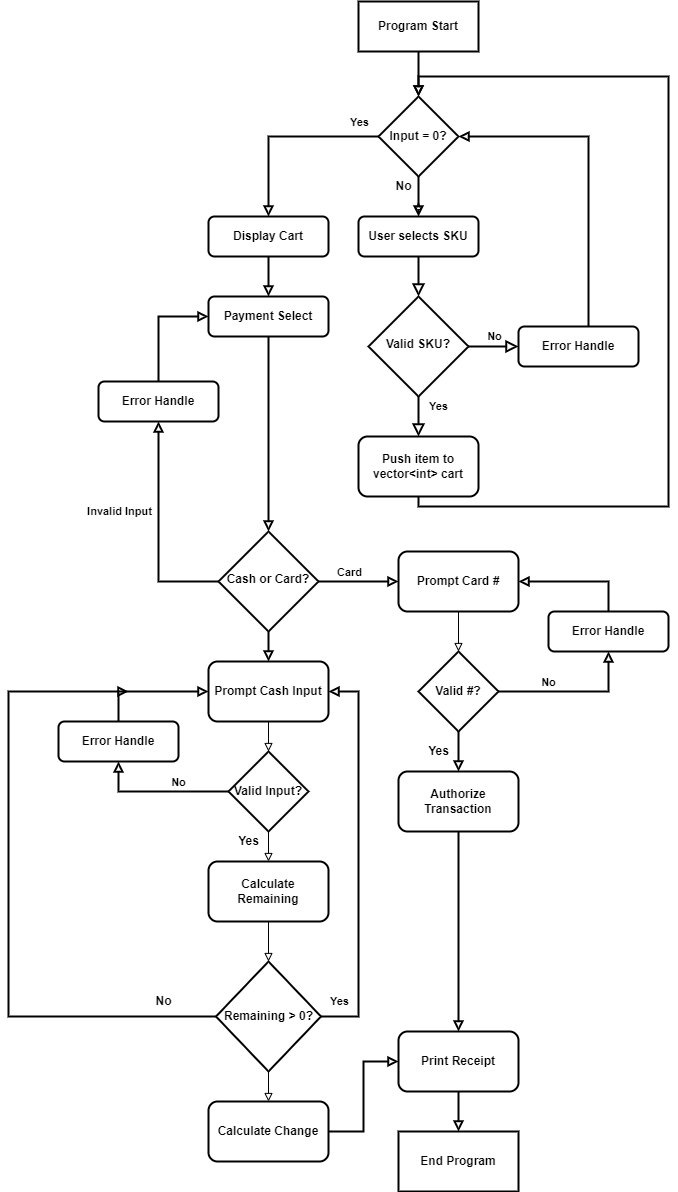

The diagram above was exported from draw.io. Its source (the exported page's mxGraphModel, read from the mxfile embedded in the PNG):
<mxGraphModel dx="511" dy="836" grid="1" gridSize="10" guides="1" tooltips="1" connect="1" arrows="1" fold="1" page="1" pageScale="1" pageWidth="900" pageHeight="1600" math="0" shadow="0">
  <root>
    <mxCell id="WIyWlLk6GJQsqaUBKTNV-0" />
    <mxCell id="WIyWlLk6GJQsqaUBKTNV-1" parent="WIyWlLk6GJQsqaUBKTNV-0" />
    <mxCell id="WIyWlLk6GJQsqaUBKTNV-2" value="" style="rounded=0;html=1;jettySize=auto;orthogonalLoop=1;fontSize=11;endArrow=block;endFill=0;endSize=8;strokeWidth=2;shadow=0;labelBackgroundColor=none;edgeStyle=orthogonalEdgeStyle;fontStyle=1" parent="WIyWlLk6GJQsqaUBKTNV-1" source="WIyWlLk6GJQsqaUBKTNV-3" target="WIyWlLk6GJQsqaUBKTNV-6" edge="1">
      <mxGeometry relative="1" as="geometry" />
    </mxCell>
    <mxCell id="tfHXgSjX1mxpYjQhOBIJ-20" style="edgeStyle=orthogonalEdgeStyle;rounded=0;orthogonalLoop=1;jettySize=auto;html=1;exitX=0.5;exitY=0;exitDx=0;exitDy=0;entryX=1;entryY=1.25;entryDx=0;entryDy=0;entryPerimeter=0;endArrow=blockThin;endFill=0;fontStyle=1" edge="1" parent="WIyWlLk6GJQsqaUBKTNV-1" source="WIyWlLk6GJQsqaUBKTNV-3" target="tfHXgSjX1mxpYjQhOBIJ-6">
      <mxGeometry relative="1" as="geometry" />
    </mxCell>
    <mxCell id="WIyWlLk6GJQsqaUBKTNV-3" value="User selects SKU" style="rounded=1;whiteSpace=wrap;html=1;fontSize=12;glass=0;strokeWidth=2;shadow=0;fontStyle=1" parent="WIyWlLk6GJQsqaUBKTNV-1" vertex="1">
      <mxGeometry x="410" y="245" width="120" height="40" as="geometry" />
    </mxCell>
    <mxCell id="WIyWlLk6GJQsqaUBKTNV-4" value="Yes" style="rounded=0;html=1;jettySize=auto;orthogonalLoop=1;fontSize=11;endArrow=block;endFill=0;endSize=8;strokeWidth=2;shadow=0;labelBackgroundColor=none;edgeStyle=orthogonalEdgeStyle;entryX=0.5;entryY=0;entryDx=0;entryDy=0;fontStyle=1" parent="WIyWlLk6GJQsqaUBKTNV-1" source="WIyWlLk6GJQsqaUBKTNV-6" target="tfHXgSjX1mxpYjQhOBIJ-2" edge="1">
      <mxGeometry x="-0.5" y="20" relative="1" as="geometry">
        <mxPoint as="offset" />
        <mxPoint x="470" y="455" as="targetPoint" />
      </mxGeometry>
    </mxCell>
    <mxCell id="WIyWlLk6GJQsqaUBKTNV-5" value="No" style="edgeStyle=orthogonalEdgeStyle;rounded=0;html=1;jettySize=auto;orthogonalLoop=1;fontSize=11;endArrow=block;endFill=0;endSize=8;strokeWidth=2;shadow=0;labelBackgroundColor=none;fontStyle=1" parent="WIyWlLk6GJQsqaUBKTNV-1" source="WIyWlLk6GJQsqaUBKTNV-6" target="WIyWlLk6GJQsqaUBKTNV-7" edge="1">
      <mxGeometry y="10" relative="1" as="geometry">
        <mxPoint as="offset" />
      </mxGeometry>
    </mxCell>
    <mxCell id="WIyWlLk6GJQsqaUBKTNV-6" value="Valid SKU?" style="rhombus;whiteSpace=wrap;html=1;shadow=0;fontFamily=Helvetica;fontSize=12;align=center;strokeWidth=2;spacing=6;spacingTop=-4;fontStyle=1" parent="WIyWlLk6GJQsqaUBKTNV-1" vertex="1">
      <mxGeometry x="420" y="325" width="100" height="100" as="geometry" />
    </mxCell>
    <mxCell id="tfHXgSjX1mxpYjQhOBIJ-0" style="edgeStyle=orthogonalEdgeStyle;rounded=0;orthogonalLoop=1;jettySize=auto;html=1;entryX=1;entryY=0.5;entryDx=0;entryDy=0;endArrow=block;endFill=0;fontStyle=1;strokeWidth=2;" edge="1" parent="WIyWlLk6GJQsqaUBKTNV-1" source="WIyWlLk6GJQsqaUBKTNV-7" target="tfHXgSjX1mxpYjQhOBIJ-3">
      <mxGeometry relative="1" as="geometry">
        <Array as="points">
          <mxPoint x="640" y="165" />
        </Array>
      </mxGeometry>
    </mxCell>
    <mxCell id="WIyWlLk6GJQsqaUBKTNV-7" value="Error Handle" style="rounded=1;whiteSpace=wrap;html=1;fontSize=12;glass=0;strokeWidth=2;shadow=0;fontStyle=1" parent="WIyWlLk6GJQsqaUBKTNV-1" vertex="1">
      <mxGeometry x="570" y="355" width="120" height="40" as="geometry" />
    </mxCell>
    <mxCell id="tfHXgSjX1mxpYjQhOBIJ-7" style="edgeStyle=orthogonalEdgeStyle;rounded=0;orthogonalLoop=1;jettySize=auto;html=1;exitX=0.5;exitY=1;exitDx=0;exitDy=0;entryX=0.5;entryY=0;entryDx=0;entryDy=0;endArrow=block;endFill=0;fontStyle=1;strokeWidth=2;" edge="1" parent="WIyWlLk6GJQsqaUBKTNV-1" source="tfHXgSjX1mxpYjQhOBIJ-2" target="tfHXgSjX1mxpYjQhOBIJ-3">
      <mxGeometry relative="1" as="geometry">
        <Array as="points">
          <mxPoint x="470" y="535" />
          <mxPoint x="720" y="535" />
          <mxPoint x="720" y="105" />
          <mxPoint x="470" y="105" />
        </Array>
      </mxGeometry>
    </mxCell>
    <mxCell id="tfHXgSjX1mxpYjQhOBIJ-2" value="Push item to vector&amp;lt;int&amp;gt; cart" style="rounded=1;whiteSpace=wrap;html=1;fontStyle=1;strokeWidth=2;" vertex="1" parent="WIyWlLk6GJQsqaUBKTNV-1">
      <mxGeometry x="410" y="465" width="120" height="60" as="geometry" />
    </mxCell>
    <mxCell id="tfHXgSjX1mxpYjQhOBIJ-5" style="edgeStyle=orthogonalEdgeStyle;rounded=0;orthogonalLoop=1;jettySize=auto;html=1;entryX=0.5;entryY=0;entryDx=0;entryDy=0;endArrow=block;endFill=0;fontStyle=1;strokeWidth=2;" edge="1" parent="WIyWlLk6GJQsqaUBKTNV-1" source="tfHXgSjX1mxpYjQhOBIJ-3" target="WIyWlLk6GJQsqaUBKTNV-3">
      <mxGeometry relative="1" as="geometry">
        <Array as="points">
          <mxPoint x="470" y="175" />
          <mxPoint x="470" y="175" />
        </Array>
      </mxGeometry>
    </mxCell>
    <mxCell id="tfHXgSjX1mxpYjQhOBIJ-9" style="edgeStyle=orthogonalEdgeStyle;rounded=0;orthogonalLoop=1;jettySize=auto;html=1;entryX=0.5;entryY=0;entryDx=0;entryDy=0;endArrow=block;endFill=0;fontStyle=1;strokeWidth=2;" edge="1" parent="WIyWlLk6GJQsqaUBKTNV-1" source="tfHXgSjX1mxpYjQhOBIJ-3" target="tfHXgSjX1mxpYjQhOBIJ-8">
      <mxGeometry relative="1" as="geometry" />
    </mxCell>
    <mxCell id="tfHXgSjX1mxpYjQhOBIJ-22" value="Yes" style="edgeLabel;html=1;align=center;verticalAlign=middle;resizable=0;points=[];fontStyle=1" vertex="1" connectable="0" parent="tfHXgSjX1mxpYjQhOBIJ-9">
      <mxGeometry x="-0.3105" y="-2" relative="1" as="geometry">
        <mxPoint x="46" y="-13" as="offset" />
      </mxGeometry>
    </mxCell>
    <mxCell id="tfHXgSjX1mxpYjQhOBIJ-3" value="Input = 0?" style="rhombus;whiteSpace=wrap;html=1;fontStyle=1;strokeWidth=2;" vertex="1" parent="WIyWlLk6GJQsqaUBKTNV-1">
      <mxGeometry x="430" y="125" width="80" height="80" as="geometry" />
    </mxCell>
    <mxCell id="tfHXgSjX1mxpYjQhOBIJ-6" value="No" style="text;html=1;resizable=0;autosize=1;align=center;verticalAlign=middle;points=[];fillColor=none;strokeColor=none;rounded=0;fontStyle=1" vertex="1" parent="WIyWlLk6GJQsqaUBKTNV-1">
      <mxGeometry x="440" y="205" width="30" height="20" as="geometry" />
    </mxCell>
    <mxCell id="tfHXgSjX1mxpYjQhOBIJ-11" style="edgeStyle=orthogonalEdgeStyle;rounded=0;orthogonalLoop=1;jettySize=auto;html=1;exitX=0.5;exitY=1;exitDx=0;exitDy=0;entryX=0.5;entryY=0;entryDx=0;entryDy=0;endArrow=block;endFill=0;fontStyle=1;strokeWidth=2;" edge="1" parent="WIyWlLk6GJQsqaUBKTNV-1" source="tfHXgSjX1mxpYjQhOBIJ-8" target="tfHXgSjX1mxpYjQhOBIJ-10">
      <mxGeometry relative="1" as="geometry" />
    </mxCell>
    <mxCell id="tfHXgSjX1mxpYjQhOBIJ-8" value="Display Cart" style="rounded=1;whiteSpace=wrap;html=1;fontStyle=1;strokeWidth=2;" vertex="1" parent="WIyWlLk6GJQsqaUBKTNV-1">
      <mxGeometry x="260" y="245" width="120" height="40" as="geometry" />
    </mxCell>
    <mxCell id="tfHXgSjX1mxpYjQhOBIJ-13" style="edgeStyle=orthogonalEdgeStyle;rounded=0;orthogonalLoop=1;jettySize=auto;html=1;exitX=0.5;exitY=1;exitDx=0;exitDy=0;entryX=0.5;entryY=0;entryDx=0;entryDy=0;endArrow=block;endFill=0;fontStyle=1;strokeWidth=2;" edge="1" parent="WIyWlLk6GJQsqaUBKTNV-1" source="tfHXgSjX1mxpYjQhOBIJ-10" target="tfHXgSjX1mxpYjQhOBIJ-12">
      <mxGeometry relative="1" as="geometry" />
    </mxCell>
    <mxCell id="tfHXgSjX1mxpYjQhOBIJ-10" value="Payment Select" style="rounded=1;whiteSpace=wrap;html=1;fontStyle=1;strokeWidth=2;" vertex="1" parent="WIyWlLk6GJQsqaUBKTNV-1">
      <mxGeometry x="260" y="325" width="120" height="40" as="geometry" />
    </mxCell>
    <mxCell id="tfHXgSjX1mxpYjQhOBIJ-17" style="edgeStyle=orthogonalEdgeStyle;rounded=0;orthogonalLoop=1;jettySize=auto;html=1;entryX=0.5;entryY=1;entryDx=0;entryDy=0;endArrow=block;endFill=0;fontStyle=1;strokeWidth=2;" edge="1" parent="WIyWlLk6GJQsqaUBKTNV-1" source="tfHXgSjX1mxpYjQhOBIJ-12" target="tfHXgSjX1mxpYjQhOBIJ-16">
      <mxGeometry relative="1" as="geometry">
        <Array as="points">
          <mxPoint x="210" y="610" />
        </Array>
      </mxGeometry>
    </mxCell>
    <mxCell id="tfHXgSjX1mxpYjQhOBIJ-35" value="Invalid Input" style="edgeLabel;html=1;align=center;verticalAlign=middle;resizable=0;points=[];fontStyle=1" vertex="1" connectable="0" parent="tfHXgSjX1mxpYjQhOBIJ-17">
      <mxGeometry x="0.1091" y="-1" relative="1" as="geometry">
        <mxPoint x="-41" y="-8" as="offset" />
      </mxGeometry>
    </mxCell>
    <mxCell id="tfHXgSjX1mxpYjQhOBIJ-24" style="edgeStyle=orthogonalEdgeStyle;rounded=0;orthogonalLoop=1;jettySize=auto;html=1;entryX=0;entryY=0.5;entryDx=0;entryDy=0;endArrow=block;endFill=0;fontStyle=1;strokeWidth=2;" edge="1" parent="WIyWlLk6GJQsqaUBKTNV-1" source="tfHXgSjX1mxpYjQhOBIJ-12" target="tfHXgSjX1mxpYjQhOBIJ-23">
      <mxGeometry relative="1" as="geometry" />
    </mxCell>
    <mxCell id="tfHXgSjX1mxpYjQhOBIJ-34" value="Card" style="edgeLabel;html=1;align=center;verticalAlign=middle;resizable=0;points=[];fontStyle=1" vertex="1" connectable="0" parent="tfHXgSjX1mxpYjQhOBIJ-24">
      <mxGeometry x="-0.2417" y="1" relative="1" as="geometry">
        <mxPoint y="-9" as="offset" />
      </mxGeometry>
    </mxCell>
    <mxCell id="tfHXgSjX1mxpYjQhOBIJ-50" value="" style="edgeStyle=orthogonalEdgeStyle;rounded=0;orthogonalLoop=1;jettySize=auto;html=1;endArrow=block;endFill=0;fontStyle=1;strokeWidth=2;" edge="1" parent="WIyWlLk6GJQsqaUBKTNV-1" source="tfHXgSjX1mxpYjQhOBIJ-12" target="tfHXgSjX1mxpYjQhOBIJ-49">
      <mxGeometry relative="1" as="geometry" />
    </mxCell>
    <mxCell id="tfHXgSjX1mxpYjQhOBIJ-12" value="Cash or Card?" style="rhombus;whiteSpace=wrap;html=1;shadow=0;fontFamily=Helvetica;fontSize=12;align=center;strokeWidth=2;spacing=6;spacingTop=-4;fontStyle=1" vertex="1" parent="WIyWlLk6GJQsqaUBKTNV-1">
      <mxGeometry x="270" y="560" width="100" height="100" as="geometry" />
    </mxCell>
    <mxCell id="tfHXgSjX1mxpYjQhOBIJ-21" style="edgeStyle=orthogonalEdgeStyle;rounded=0;orthogonalLoop=1;jettySize=auto;html=1;entryX=0.5;entryY=0;entryDx=0;entryDy=0;endArrow=block;endFill=0;fontStyle=1;strokeWidth=2;" edge="1" parent="WIyWlLk6GJQsqaUBKTNV-1" source="tfHXgSjX1mxpYjQhOBIJ-14" target="tfHXgSjX1mxpYjQhOBIJ-3">
      <mxGeometry relative="1" as="geometry" />
    </mxCell>
    <mxCell id="tfHXgSjX1mxpYjQhOBIJ-14" value="Program Start" style="rounded=0;whiteSpace=wrap;html=1;fontStyle=1;strokeWidth=2;" vertex="1" parent="WIyWlLk6GJQsqaUBKTNV-1">
      <mxGeometry x="410" y="30" width="120" height="50" as="geometry" />
    </mxCell>
    <mxCell id="tfHXgSjX1mxpYjQhOBIJ-18" style="edgeStyle=orthogonalEdgeStyle;rounded=0;orthogonalLoop=1;jettySize=auto;html=1;entryX=0;entryY=0.5;entryDx=0;entryDy=0;endArrow=block;endFill=0;fontStyle=1;strokeWidth=2;" edge="1" parent="WIyWlLk6GJQsqaUBKTNV-1" source="tfHXgSjX1mxpYjQhOBIJ-16" target="tfHXgSjX1mxpYjQhOBIJ-10">
      <mxGeometry relative="1" as="geometry" />
    </mxCell>
    <mxCell id="tfHXgSjX1mxpYjQhOBIJ-16" value="Error Handle" style="rounded=1;whiteSpace=wrap;html=1;fontSize=12;glass=0;strokeWidth=2;shadow=0;fontStyle=1" vertex="1" parent="WIyWlLk6GJQsqaUBKTNV-1">
      <mxGeometry x="150" y="410" width="120" height="40" as="geometry" />
    </mxCell>
    <mxCell id="tfHXgSjX1mxpYjQhOBIJ-26" style="edgeStyle=orthogonalEdgeStyle;rounded=0;orthogonalLoop=1;jettySize=auto;html=1;exitX=0.5;exitY=1;exitDx=0;exitDy=0;entryX=0.5;entryY=0;entryDx=0;entryDy=0;endArrow=block;endFill=0;fontStyle=1" edge="1" parent="WIyWlLk6GJQsqaUBKTNV-1" source="tfHXgSjX1mxpYjQhOBIJ-23" target="tfHXgSjX1mxpYjQhOBIJ-25">
      <mxGeometry relative="1" as="geometry" />
    </mxCell>
    <mxCell id="tfHXgSjX1mxpYjQhOBIJ-23" value="Prompt Card #" style="rounded=1;whiteSpace=wrap;html=1;fontStyle=1;strokeWidth=2;" vertex="1" parent="WIyWlLk6GJQsqaUBKTNV-1">
      <mxGeometry x="450" y="580" width="120" height="60" as="geometry" />
    </mxCell>
    <mxCell id="tfHXgSjX1mxpYjQhOBIJ-27" style="edgeStyle=orthogonalEdgeStyle;rounded=0;orthogonalLoop=1;jettySize=auto;html=1;exitX=1;exitY=0.5;exitDx=0;exitDy=0;endArrow=block;endFill=0;entryX=0.5;entryY=1;entryDx=0;entryDy=0;fontStyle=1;strokeWidth=2;" edge="1" parent="WIyWlLk6GJQsqaUBKTNV-1" source="tfHXgSjX1mxpYjQhOBIJ-25" target="tfHXgSjX1mxpYjQhOBIJ-28">
      <mxGeometry relative="1" as="geometry">
        <mxPoint x="650" y="719.6666666666667" as="targetPoint" />
      </mxGeometry>
    </mxCell>
    <mxCell id="tfHXgSjX1mxpYjQhOBIJ-30" value="No" style="edgeLabel;html=1;align=center;verticalAlign=middle;resizable=0;points=[];fontStyle=1" vertex="1" connectable="0" parent="tfHXgSjX1mxpYjQhOBIJ-27">
      <mxGeometry x="-0.1067" y="-3" relative="1" as="geometry">
        <mxPoint x="-17" y="-13" as="offset" />
      </mxGeometry>
    </mxCell>
    <mxCell id="tfHXgSjX1mxpYjQhOBIJ-32" style="edgeStyle=orthogonalEdgeStyle;rounded=0;orthogonalLoop=1;jettySize=auto;html=1;entryX=0.5;entryY=0;entryDx=0;entryDy=0;endArrow=block;endFill=0;fontStyle=1;strokeWidth=2;" edge="1" parent="WIyWlLk6GJQsqaUBKTNV-1" source="tfHXgSjX1mxpYjQhOBIJ-25" target="tfHXgSjX1mxpYjQhOBIJ-31">
      <mxGeometry relative="1" as="geometry">
        <Array as="points">
          <mxPoint x="510" y="780" />
          <mxPoint x="510" y="780" />
        </Array>
      </mxGeometry>
    </mxCell>
    <mxCell id="tfHXgSjX1mxpYjQhOBIJ-25" value="Valid #?" style="rhombus;whiteSpace=wrap;html=1;fontStyle=1;strokeWidth=2;" vertex="1" parent="WIyWlLk6GJQsqaUBKTNV-1">
      <mxGeometry x="470" y="680" width="80" height="80" as="geometry" />
    </mxCell>
    <mxCell id="tfHXgSjX1mxpYjQhOBIJ-29" style="edgeStyle=orthogonalEdgeStyle;rounded=0;orthogonalLoop=1;jettySize=auto;html=1;exitX=0.5;exitY=0;exitDx=0;exitDy=0;entryX=1;entryY=0.5;entryDx=0;entryDy=0;endArrow=block;endFill=0;fontStyle=1;strokeWidth=2;" edge="1" parent="WIyWlLk6GJQsqaUBKTNV-1" source="tfHXgSjX1mxpYjQhOBIJ-28" target="tfHXgSjX1mxpYjQhOBIJ-23">
      <mxGeometry relative="1" as="geometry" />
    </mxCell>
    <mxCell id="tfHXgSjX1mxpYjQhOBIJ-28" value="Error Handle" style="rounded=1;whiteSpace=wrap;html=1;fontSize=12;glass=0;strokeWidth=2;shadow=0;fontStyle=1" vertex="1" parent="WIyWlLk6GJQsqaUBKTNV-1">
      <mxGeometry x="600" y="640" width="120" height="40" as="geometry" />
    </mxCell>
    <mxCell id="tfHXgSjX1mxpYjQhOBIJ-70" style="edgeStyle=orthogonalEdgeStyle;rounded=0;orthogonalLoop=1;jettySize=auto;html=1;entryX=0.5;entryY=0;entryDx=0;entryDy=0;endArrow=block;endFill=0;fontStyle=1;strokeWidth=2;" edge="1" parent="WIyWlLk6GJQsqaUBKTNV-1" source="tfHXgSjX1mxpYjQhOBIJ-31" target="tfHXgSjX1mxpYjQhOBIJ-38">
      <mxGeometry relative="1" as="geometry" />
    </mxCell>
    <mxCell id="tfHXgSjX1mxpYjQhOBIJ-31" value="Authorize Transaction" style="rounded=1;whiteSpace=wrap;html=1;fontStyle=1;strokeWidth=2;" vertex="1" parent="WIyWlLk6GJQsqaUBKTNV-1">
      <mxGeometry x="450" y="800" width="120" height="60" as="geometry" />
    </mxCell>
    <mxCell id="tfHXgSjX1mxpYjQhOBIJ-33" value="Yes" style="text;html=1;resizable=0;autosize=1;align=center;verticalAlign=middle;points=[];fillColor=none;strokeColor=none;rounded=0;fontStyle=1" vertex="1" parent="WIyWlLk6GJQsqaUBKTNV-1">
      <mxGeometry x="470" y="770" width="40" height="20" as="geometry" />
    </mxCell>
    <mxCell id="tfHXgSjX1mxpYjQhOBIJ-72" value="" style="edgeStyle=orthogonalEdgeStyle;rounded=0;orthogonalLoop=1;jettySize=auto;html=1;endArrow=block;endFill=0;fontStyle=1;strokeWidth=2;" edge="1" parent="WIyWlLk6GJQsqaUBKTNV-1" source="tfHXgSjX1mxpYjQhOBIJ-38" target="tfHXgSjX1mxpYjQhOBIJ-47">
      <mxGeometry relative="1" as="geometry" />
    </mxCell>
    <mxCell id="tfHXgSjX1mxpYjQhOBIJ-38" value="Print Receipt" style="rounded=1;whiteSpace=wrap;html=1;fontStyle=1;strokeWidth=2;" vertex="1" parent="WIyWlLk6GJQsqaUBKTNV-1">
      <mxGeometry x="450" y="1060" width="120" height="60" as="geometry" />
    </mxCell>
    <mxCell id="tfHXgSjX1mxpYjQhOBIJ-47" value="End Program" style="rounded=0;whiteSpace=wrap;html=1;fontStyle=1;strokeWidth=2;" vertex="1" parent="WIyWlLk6GJQsqaUBKTNV-1">
      <mxGeometry x="450" y="1160" width="120" height="60" as="geometry" />
    </mxCell>
    <mxCell id="tfHXgSjX1mxpYjQhOBIJ-52" value="" style="edgeStyle=orthogonalEdgeStyle;rounded=0;orthogonalLoop=1;jettySize=auto;html=1;endArrow=block;endFill=0;fontStyle=1" edge="1" parent="WIyWlLk6GJQsqaUBKTNV-1" source="tfHXgSjX1mxpYjQhOBIJ-49" target="tfHXgSjX1mxpYjQhOBIJ-51">
      <mxGeometry relative="1" as="geometry" />
    </mxCell>
    <mxCell id="tfHXgSjX1mxpYjQhOBIJ-49" value="Prompt Cash Input" style="rounded=1;whiteSpace=wrap;html=1;fontStyle=1;strokeWidth=2;" vertex="1" parent="WIyWlLk6GJQsqaUBKTNV-1">
      <mxGeometry x="260" y="690" width="120" height="60" as="geometry" />
    </mxCell>
    <mxCell id="tfHXgSjX1mxpYjQhOBIJ-54" style="edgeStyle=orthogonalEdgeStyle;rounded=0;orthogonalLoop=1;jettySize=auto;html=1;entryX=0.5;entryY=1;entryDx=0;entryDy=0;endArrow=block;endFill=0;fontStyle=1;strokeWidth=2;" edge="1" parent="WIyWlLk6GJQsqaUBKTNV-1" source="tfHXgSjX1mxpYjQhOBIJ-51" target="tfHXgSjX1mxpYjQhOBIJ-53">
      <mxGeometry relative="1" as="geometry" />
    </mxCell>
    <mxCell id="tfHXgSjX1mxpYjQhOBIJ-57" value="No" style="edgeLabel;html=1;align=center;verticalAlign=middle;resizable=0;points=[];fontStyle=1" vertex="1" connectable="0" parent="tfHXgSjX1mxpYjQhOBIJ-54">
      <mxGeometry x="-0.3408" y="-1" relative="1" as="geometry">
        <mxPoint x="-4" y="-9" as="offset" />
      </mxGeometry>
    </mxCell>
    <mxCell id="tfHXgSjX1mxpYjQhOBIJ-62" value="" style="edgeStyle=orthogonalEdgeStyle;rounded=0;orthogonalLoop=1;jettySize=auto;html=1;endArrow=block;endFill=0;fontStyle=1" edge="1" parent="WIyWlLk6GJQsqaUBKTNV-1" source="tfHXgSjX1mxpYjQhOBIJ-51" target="tfHXgSjX1mxpYjQhOBIJ-58">
      <mxGeometry relative="1" as="geometry" />
    </mxCell>
    <mxCell id="tfHXgSjX1mxpYjQhOBIJ-51" value="Valid Input?" style="rhombus;whiteSpace=wrap;html=1;fontStyle=1;strokeWidth=2;" vertex="1" parent="WIyWlLk6GJQsqaUBKTNV-1">
      <mxGeometry x="280" y="780" width="80" height="80" as="geometry" />
    </mxCell>
    <mxCell id="tfHXgSjX1mxpYjQhOBIJ-55" style="edgeStyle=orthogonalEdgeStyle;rounded=0;orthogonalLoop=1;jettySize=auto;html=1;entryX=0;entryY=0.5;entryDx=0;entryDy=0;endArrow=block;endFill=0;fontStyle=1;strokeWidth=2;" edge="1" parent="WIyWlLk6GJQsqaUBKTNV-1" source="tfHXgSjX1mxpYjQhOBIJ-53" target="tfHXgSjX1mxpYjQhOBIJ-49">
      <mxGeometry relative="1" as="geometry">
        <Array as="points">
          <mxPoint x="170" y="720" />
        </Array>
      </mxGeometry>
    </mxCell>
    <mxCell id="tfHXgSjX1mxpYjQhOBIJ-53" value="Error Handle" style="rounded=1;whiteSpace=wrap;html=1;fontSize=12;glass=0;strokeWidth=2;shadow=0;fontStyle=1" vertex="1" parent="WIyWlLk6GJQsqaUBKTNV-1">
      <mxGeometry x="110" y="750" width="120" height="40" as="geometry" />
    </mxCell>
    <mxCell id="tfHXgSjX1mxpYjQhOBIJ-61" value="" style="edgeStyle=orthogonalEdgeStyle;rounded=0;orthogonalLoop=1;jettySize=auto;html=1;endArrow=block;endFill=0;fontStyle=1" edge="1" parent="WIyWlLk6GJQsqaUBKTNV-1" source="tfHXgSjX1mxpYjQhOBIJ-58" target="tfHXgSjX1mxpYjQhOBIJ-59">
      <mxGeometry relative="1" as="geometry" />
    </mxCell>
    <mxCell id="tfHXgSjX1mxpYjQhOBIJ-58" value="Calculate Remaining" style="rounded=1;whiteSpace=wrap;html=1;fontStyle=1;strokeWidth=2;" vertex="1" parent="WIyWlLk6GJQsqaUBKTNV-1">
      <mxGeometry x="260" y="890" width="120" height="60" as="geometry" />
    </mxCell>
    <mxCell id="tfHXgSjX1mxpYjQhOBIJ-63" style="edgeStyle=orthogonalEdgeStyle;rounded=0;orthogonalLoop=1;jettySize=auto;html=1;exitX=1;exitY=0.5;exitDx=0;exitDy=0;entryX=1;entryY=0.5;entryDx=0;entryDy=0;endArrow=block;endFill=0;fontStyle=1;strokeWidth=2;" edge="1" parent="WIyWlLk6GJQsqaUBKTNV-1" source="tfHXgSjX1mxpYjQhOBIJ-59" target="tfHXgSjX1mxpYjQhOBIJ-49">
      <mxGeometry relative="1" as="geometry">
        <Array as="points">
          <mxPoint x="410" y="1045" />
          <mxPoint x="410" y="720" />
        </Array>
      </mxGeometry>
    </mxCell>
    <mxCell id="tfHXgSjX1mxpYjQhOBIJ-64" value="Yes" style="edgeLabel;html=1;align=center;verticalAlign=middle;resizable=0;points=[];fontStyle=1" vertex="1" connectable="0" parent="tfHXgSjX1mxpYjQhOBIJ-63">
      <mxGeometry x="-0.5767" y="-2" relative="1" as="geometry">
        <mxPoint x="-22" y="30" as="offset" />
      </mxGeometry>
    </mxCell>
    <mxCell id="tfHXgSjX1mxpYjQhOBIJ-67" value="" style="edgeStyle=orthogonalEdgeStyle;rounded=0;orthogonalLoop=1;jettySize=auto;html=1;endArrow=block;endFill=0;fontStyle=1" edge="1" parent="WIyWlLk6GJQsqaUBKTNV-1" source="tfHXgSjX1mxpYjQhOBIJ-59" target="tfHXgSjX1mxpYjQhOBIJ-66">
      <mxGeometry relative="1" as="geometry" />
    </mxCell>
    <mxCell id="tfHXgSjX1mxpYjQhOBIJ-73" style="edgeStyle=orthogonalEdgeStyle;rounded=0;orthogonalLoop=1;jettySize=auto;html=1;endArrow=block;endFill=0;fontStyle=1;strokeWidth=2;" edge="1" parent="WIyWlLk6GJQsqaUBKTNV-1" source="tfHXgSjX1mxpYjQhOBIJ-59">
      <mxGeometry relative="1" as="geometry">
        <mxPoint x="180" y="720" as="targetPoint" />
        <Array as="points">
          <mxPoint x="60" y="1045" />
          <mxPoint x="60" y="720" />
        </Array>
      </mxGeometry>
    </mxCell>
    <mxCell id="tfHXgSjX1mxpYjQhOBIJ-59" value="Remaining &amp;gt; 0?" style="rhombus;whiteSpace=wrap;html=1;fontStyle=1;strokeWidth=2;" vertex="1" parent="WIyWlLk6GJQsqaUBKTNV-1">
      <mxGeometry x="267.5" y="990" width="105" height="110" as="geometry" />
    </mxCell>
    <mxCell id="tfHXgSjX1mxpYjQhOBIJ-71" style="edgeStyle=orthogonalEdgeStyle;rounded=0;orthogonalLoop=1;jettySize=auto;html=1;entryX=0;entryY=0.5;entryDx=0;entryDy=0;endArrow=block;endFill=0;fontStyle=1;strokeWidth=2;" edge="1" parent="WIyWlLk6GJQsqaUBKTNV-1" source="tfHXgSjX1mxpYjQhOBIJ-66" target="tfHXgSjX1mxpYjQhOBIJ-38">
      <mxGeometry relative="1" as="geometry" />
    </mxCell>
    <mxCell id="tfHXgSjX1mxpYjQhOBIJ-66" value="Calculate Change" style="rounded=1;whiteSpace=wrap;html=1;fontStyle=1;strokeWidth=2;" vertex="1" parent="WIyWlLk6GJQsqaUBKTNV-1">
      <mxGeometry x="260" y="1130" width="120" height="60" as="geometry" />
    </mxCell>
    <mxCell id="tfHXgSjX1mxpYjQhOBIJ-74" value="No" style="text;html=1;align=center;verticalAlign=middle;resizable=0;points=[];autosize=1;strokeColor=none;fillColor=none;fontStyle=1" vertex="1" parent="WIyWlLk6GJQsqaUBKTNV-1">
      <mxGeometry x="200" y="1020" width="30" height="20" as="geometry" />
    </mxCell>
    <mxCell id="tfHXgSjX1mxpYjQhOBIJ-76" value="Yes" style="text;html=1;resizable=0;autosize=1;align=center;verticalAlign=middle;points=[];fillColor=none;strokeColor=none;rounded=0;fontStyle=1;strokeWidth=2;" vertex="1" parent="WIyWlLk6GJQsqaUBKTNV-1">
      <mxGeometry x="280" y="860" width="40" height="20" as="geometry" />
    </mxCell>
  </root>
</mxGraphModel>